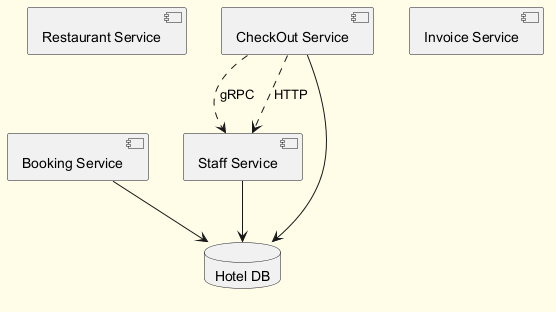

The diagram above was rendered by PlantUML. Its source (embedded in the PNG):
@startuml
skinparam backgroundColor #FFFDE7
skinparam classBackgroundColor #FFF9C4
skinparam classBorderColor #F57F17
component "Restaurant Service" as C_RestaurantService
component "Staff Service" as C_StaffService
component "Invoice Service" as C_InvoiceService
component "Booking Service" as C_BookingService
component "CheckOut Service" as C_CheckOutService
database "Hotel DB" as DB_hotel
C_StaffService --> DB_hotel
C_BookingService --> DB_hotel
C_CheckOutService --> DB_hotel
C_CheckOutService ..> C_StaffService : gRPC
C_CheckOutService ..> C_StaffService : HTTP
@enduml